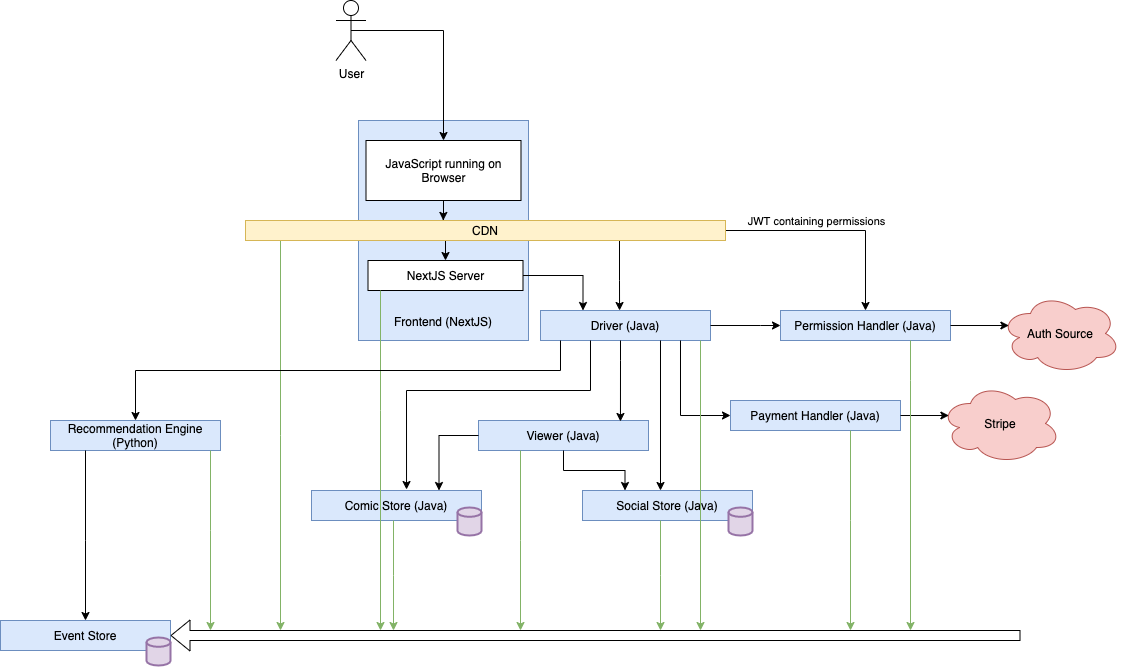

The diagram above was exported from draw.io. Its source (the exported page's mxGraphModel, read from the mxfile embedded in the PNG):
<mxGraphModel dx="1584" dy="852" grid="1" gridSize="10" guides="1" tooltips="1" connect="1" arrows="1" fold="1" page="1" pageScale="1" pageWidth="850" pageHeight="1100" math="0" shadow="0">
  <root>
    <mxCell id="0" />
    <mxCell id="1" parent="0" />
    <mxCell id="22" value="" style="group" parent="1" vertex="1" connectable="0">
      <mxGeometry x="298" y="170" width="170" height="220" as="geometry" />
    </mxCell>
    <mxCell id="12" value="" style="rounded=0;whiteSpace=wrap;html=1;fillColor=#dae8fc;strokeColor=#6c8ebf;align=left;" parent="22" vertex="1">
      <mxGeometry width="170" height="220" as="geometry" />
    </mxCell>
    <mxCell id="13" value="Frontend (NextJS)" style="text;html=1;strokeColor=none;fillColor=none;align=center;verticalAlign=middle;whiteSpace=wrap;rounded=0;" parent="22" vertex="1">
      <mxGeometry x="10" y="194.00333333333333" width="150" height="14.666666666666666" as="geometry" />
    </mxCell>
    <mxCell id="45" style="edgeStyle=orthogonalEdgeStyle;rounded=0;orthogonalLoop=1;jettySize=auto;html=1;entryX=0.412;entryY=-0.003;entryDx=0;entryDy=0;entryPerimeter=0;" parent="1" source="2" target="7" edge="1">
      <mxGeometry relative="1" as="geometry" />
    </mxCell>
    <mxCell id="2" value="JavaScript running on Browser" style="rounded=0;whiteSpace=wrap;html=1;" parent="1" vertex="1">
      <mxGeometry x="305.5" y="190" width="155" height="60" as="geometry" />
    </mxCell>
    <mxCell id="5" style="edgeStyle=orthogonalEdgeStyle;rounded=0;orthogonalLoop=1;jettySize=auto;html=1;entryX=0.5;entryY=0;entryDx=0;entryDy=0;exitX=0.5;exitY=0.5;exitDx=0;exitDy=0;exitPerimeter=0;" parent="1" source="4" target="2" edge="1">
      <mxGeometry relative="1" as="geometry">
        <Array as="points">
          <mxPoint x="383" y="80" />
        </Array>
      </mxGeometry>
    </mxCell>
    <mxCell id="4" value="User" style="shape=umlActor;verticalLabelPosition=bottom;verticalAlign=top;html=1;outlineConnect=0;" parent="1" vertex="1">
      <mxGeometry x="275.5" y="50" width="30" height="60" as="geometry" />
    </mxCell>
    <mxCell id="11" style="edgeStyle=orthogonalEdgeStyle;rounded=0;orthogonalLoop=1;jettySize=auto;html=1;entryX=0.5;entryY=0;entryDx=0;entryDy=0;" parent="1" source="7" target="10" edge="1">
      <mxGeometry relative="1" as="geometry">
        <Array as="points">
          <mxPoint x="385" y="310" />
          <mxPoint x="385" y="310" />
        </Array>
      </mxGeometry>
    </mxCell>
    <mxCell id="27" style="edgeStyle=orthogonalEdgeStyle;rounded=0;orthogonalLoop=1;jettySize=auto;html=1;entryX=0.5;entryY=0;entryDx=0;entryDy=0;" parent="1" source="7" target="25" edge="1">
      <mxGeometry relative="1" as="geometry">
        <Array as="points">
          <mxPoint x="805" y="280" />
        </Array>
      </mxGeometry>
    </mxCell>
    <mxCell id="94" value="JWT containing permissions" style="edgeLabel;html=1;align=center;verticalAlign=middle;resizable=0;points=[];" vertex="1" connectable="0" parent="27">
      <mxGeometry x="-0.1636" relative="1" as="geometry">
        <mxPoint x="-2" y="-10" as="offset" />
      </mxGeometry>
    </mxCell>
    <mxCell id="76" style="edgeStyle=elbowEdgeStyle;rounded=0;orthogonalLoop=1;jettySize=auto;html=1;strokeColor=#82b366;fillColor=#d5e8d4;" parent="1" source="7" edge="1">
      <mxGeometry relative="1" as="geometry">
        <mxPoint x="220" y="680" as="targetPoint" />
      </mxGeometry>
    </mxCell>
    <mxCell id="81" style="edgeStyle=orthogonalEdgeStyle;rounded=0;orthogonalLoop=1;jettySize=auto;html=1;entryX=0.465;entryY=0;entryDx=0;entryDy=0;entryPerimeter=0;" edge="1" parent="1" source="7" target="78">
      <mxGeometry relative="1" as="geometry">
        <Array as="points">
          <mxPoint x="559" y="330" />
          <mxPoint x="559" y="330" />
        </Array>
      </mxGeometry>
    </mxCell>
    <mxCell id="7" value="CDN" style="rounded=0;whiteSpace=wrap;html=1;fillColor=#fff2cc;strokeColor=#d6b656;" parent="1" vertex="1">
      <mxGeometry x="185" y="270" width="480" height="20" as="geometry" />
    </mxCell>
    <mxCell id="21" value="" style="group" parent="1" vertex="1" connectable="0">
      <mxGeometry x="418" y="470" width="170" height="30" as="geometry" />
    </mxCell>
    <mxCell id="19" value="" style="rounded=0;whiteSpace=wrap;html=1;fillColor=#dae8fc;strokeColor=#6c8ebf;align=left;" parent="21" vertex="1">
      <mxGeometry width="170" height="30" as="geometry" />
    </mxCell>
    <mxCell id="20" value="Viewer (Java)" style="text;html=1;strokeColor=none;fillColor=none;align=center;verticalAlign=middle;whiteSpace=wrap;rounded=0;" parent="21" vertex="1">
      <mxGeometry x="10" y="7.663333333333185" width="150" height="14.666666666666666" as="geometry" />
    </mxCell>
    <mxCell id="82" style="edgeStyle=orthogonalEdgeStyle;rounded=0;orthogonalLoop=1;jettySize=auto;html=1;entryX=0.25;entryY=0;entryDx=0;entryDy=0;" edge="1" parent="1" source="10" target="78">
      <mxGeometry relative="1" as="geometry" />
    </mxCell>
    <mxCell id="10" value="NextJS Server" style="rounded=0;whiteSpace=wrap;html=1;" parent="1" vertex="1">
      <mxGeometry x="307.5" y="310" width="155" height="30" as="geometry" />
    </mxCell>
    <mxCell id="24" value="" style="group" parent="1" vertex="1" connectable="0">
      <mxGeometry x="720" y="360" width="170" height="30" as="geometry" />
    </mxCell>
    <mxCell id="25" value="" style="rounded=0;whiteSpace=wrap;html=1;fillColor=#dae8fc;strokeColor=#6c8ebf;align=left;" parent="24" vertex="1">
      <mxGeometry width="170" height="30" as="geometry" />
    </mxCell>
    <mxCell id="26" value="Permission Handler (Java)" style="text;html=1;strokeColor=none;fillColor=none;align=center;verticalAlign=middle;whiteSpace=wrap;rounded=0;" parent="24" vertex="1">
      <mxGeometry x="10" y="7.663333333333185" width="150" height="14.666666666666666" as="geometry" />
    </mxCell>
    <mxCell id="28" value="" style="group" parent="1" vertex="1" connectable="0">
      <mxGeometry x="670" y="450" width="170" height="30" as="geometry" />
    </mxCell>
    <mxCell id="29" value="" style="rounded=0;whiteSpace=wrap;html=1;fillColor=#dae8fc;strokeColor=#6c8ebf;align=left;" parent="28" vertex="1">
      <mxGeometry width="170" height="30" as="geometry" />
    </mxCell>
    <mxCell id="30" value="Payment Handler (Java)" style="text;html=1;strokeColor=none;fillColor=none;align=center;verticalAlign=middle;whiteSpace=wrap;rounded=0;" parent="28" vertex="1">
      <mxGeometry x="10" y="7.663333333333185" width="150" height="14.666666666666666" as="geometry" />
    </mxCell>
    <mxCell id="37" value="" style="group" parent="1" vertex="1" connectable="0">
      <mxGeometry x="522" y="540" width="170" height="45" as="geometry" />
    </mxCell>
    <mxCell id="33" value="" style="rounded=0;whiteSpace=wrap;html=1;fillColor=#dae8fc;strokeColor=#6c8ebf;align=left;" parent="37" vertex="1">
      <mxGeometry width="170" height="30" as="geometry" />
    </mxCell>
    <mxCell id="34" value="Social Store (Java)" style="text;html=1;strokeColor=none;fillColor=none;align=center;verticalAlign=middle;whiteSpace=wrap;rounded=0;" parent="37" vertex="1">
      <mxGeometry x="10" y="7.663333333333185" width="150" height="14.666666666666666" as="geometry" />
    </mxCell>
    <mxCell id="36" value="" style="strokeWidth=2;html=1;shape=mxgraph.flowchart.database;whiteSpace=wrap;fillColor=#e1d5e7;strokeColor=#9673a6;" parent="37" vertex="1">
      <mxGeometry x="146" y="17" width="24" height="28" as="geometry" />
    </mxCell>
    <mxCell id="38" value="Stripe" style="ellipse;shape=cloud;whiteSpace=wrap;html=1;fillColor=#f8cecc;strokeColor=#b85450;" parent="1" vertex="1">
      <mxGeometry x="880" y="433" width="120" height="80" as="geometry" />
    </mxCell>
    <mxCell id="40" style="edgeStyle=orthogonalEdgeStyle;rounded=0;orthogonalLoop=1;jettySize=auto;html=1;entryX=0.07;entryY=0.4;entryDx=0;entryDy=0;entryPerimeter=0;" parent="1" source="29" target="38" edge="1">
      <mxGeometry relative="1" as="geometry" />
    </mxCell>
    <mxCell id="41" value="" style="group" parent="1" vertex="1" connectable="0">
      <mxGeometry x="251" y="540" width="170" height="45" as="geometry" />
    </mxCell>
    <mxCell id="42" value="" style="rounded=0;whiteSpace=wrap;html=1;fillColor=#dae8fc;strokeColor=#6c8ebf;align=left;" parent="41" vertex="1">
      <mxGeometry width="170" height="30" as="geometry" />
    </mxCell>
    <mxCell id="43" value="Comic Store (Java)" style="text;html=1;strokeColor=none;fillColor=none;align=center;verticalAlign=middle;whiteSpace=wrap;rounded=0;" parent="41" vertex="1">
      <mxGeometry x="10" y="7.663333333333185" width="150" height="14.666666666666666" as="geometry" />
    </mxCell>
    <mxCell id="44" value="" style="strokeWidth=2;html=1;shape=mxgraph.flowchart.database;whiteSpace=wrap;fillColor=#e1d5e7;strokeColor=#9673a6;" parent="41" vertex="1">
      <mxGeometry x="146" y="17" width="24" height="28" as="geometry" />
    </mxCell>
    <mxCell id="49" style="edgeStyle=orthogonalEdgeStyle;rounded=0;orthogonalLoop=1;jettySize=auto;html=1;exitX=0;exitY=0.5;exitDx=0;exitDy=0;entryX=0.75;entryY=0;entryDx=0;entryDy=0;" parent="1" source="19" target="42" edge="1">
      <mxGeometry relative="1" as="geometry">
        <mxPoint x="390" y="520" as="targetPoint" />
        <Array as="points">
          <mxPoint x="379" y="485" />
        </Array>
      </mxGeometry>
    </mxCell>
    <mxCell id="50" style="edgeStyle=orthogonalEdgeStyle;rounded=0;orthogonalLoop=1;jettySize=auto;html=1;entryX=0.25;entryY=0;entryDx=0;entryDy=0;" parent="1" source="19" target="33" edge="1">
      <mxGeometry relative="1" as="geometry">
        <Array as="points">
          <mxPoint x="503" y="520" />
          <mxPoint x="565" y="520" />
        </Array>
      </mxGeometry>
    </mxCell>
    <mxCell id="53" value="" style="group" parent="1" vertex="1" connectable="0">
      <mxGeometry x="-10" y="470" width="170" height="30" as="geometry" />
    </mxCell>
    <mxCell id="54" value="" style="rounded=0;whiteSpace=wrap;html=1;fillColor=#dae8fc;strokeColor=#6c8ebf;align=left;" parent="53" vertex="1">
      <mxGeometry width="170" height="30" as="geometry" />
    </mxCell>
    <mxCell id="55" value="Recommendation Engine (Python)" style="text;html=1;strokeColor=none;fillColor=none;align=center;verticalAlign=middle;whiteSpace=wrap;rounded=0;" parent="53" vertex="1">
      <mxGeometry x="10" y="7.663333333333185" width="150" height="14.666666666666666" as="geometry" />
    </mxCell>
    <mxCell id="57" value="" style="group" parent="1" vertex="1" connectable="0">
      <mxGeometry x="-60" y="670" width="170" height="45" as="geometry" />
    </mxCell>
    <mxCell id="58" value="" style="rounded=0;whiteSpace=wrap;html=1;fillColor=#dae8fc;strokeColor=#6c8ebf;align=left;" parent="57" vertex="1">
      <mxGeometry width="170" height="30" as="geometry" />
    </mxCell>
    <mxCell id="59" value="Event Store" style="text;html=1;strokeColor=none;fillColor=none;align=center;verticalAlign=middle;whiteSpace=wrap;rounded=0;" parent="57" vertex="1">
      <mxGeometry x="10" y="7.663333333333185" width="150" height="14.666666666666666" as="geometry" />
    </mxCell>
    <mxCell id="60" value="" style="strokeWidth=2;html=1;shape=mxgraph.flowchart.database;whiteSpace=wrap;fillColor=#e1d5e7;strokeColor=#9673a6;" parent="57" vertex="1">
      <mxGeometry x="146" y="17" width="24" height="28" as="geometry" />
    </mxCell>
    <mxCell id="64" value="" style="shape=flexArrow;endArrow=classic;html=1;entryX=1;entryY=0.5;entryDx=0;entryDy=0;" parent="1" target="58" edge="1">
      <mxGeometry width="50" height="50" relative="1" as="geometry">
        <mxPoint x="960" y="685" as="sourcePoint" />
        <mxPoint x="650" y="220" as="targetPoint" />
      </mxGeometry>
    </mxCell>
    <mxCell id="67" style="edgeStyle=elbowEdgeStyle;rounded=0;orthogonalLoop=1;jettySize=auto;html=1;entryX=0.5;entryY=0;entryDx=0;entryDy=0;" parent="1" source="54" target="58" edge="1">
      <mxGeometry relative="1" as="geometry">
        <Array as="points">
          <mxPoint x="25" y="590" />
        </Array>
      </mxGeometry>
    </mxCell>
    <mxCell id="68" style="edgeStyle=elbowEdgeStyle;rounded=0;orthogonalLoop=1;jettySize=auto;html=1;fillColor=#d5e8d4;strokeColor=#82b366;" parent="1" source="54" edge="1">
      <mxGeometry relative="1" as="geometry">
        <mxPoint x="150" y="680" as="targetPoint" />
        <Array as="points">
          <mxPoint x="150" y="580" />
          <mxPoint x="185" y="550" />
        </Array>
      </mxGeometry>
    </mxCell>
    <mxCell id="69" style="edgeStyle=elbowEdgeStyle;rounded=0;orthogonalLoop=1;jettySize=auto;html=1;strokeColor=#82b366;fillColor=#d5e8d4;" parent="1" source="42" edge="1">
      <mxGeometry relative="1" as="geometry">
        <mxPoint x="333" y="680" as="targetPoint" />
      </mxGeometry>
    </mxCell>
    <mxCell id="71" style="edgeStyle=elbowEdgeStyle;rounded=0;orthogonalLoop=1;jettySize=auto;html=1;strokeColor=#82b366;fillColor=#d5e8d4;" parent="1" source="19" edge="1">
      <mxGeometry relative="1" as="geometry">
        <mxPoint x="460" y="680" as="targetPoint" />
      </mxGeometry>
    </mxCell>
    <mxCell id="72" style="edgeStyle=elbowEdgeStyle;rounded=0;orthogonalLoop=1;jettySize=auto;html=1;strokeColor=#82b366;fillColor=#d5e8d4;" parent="1" source="33" edge="1">
      <mxGeometry relative="1" as="geometry">
        <mxPoint x="600" y="680" as="targetPoint" />
      </mxGeometry>
    </mxCell>
    <mxCell id="73" style="edgeStyle=elbowEdgeStyle;rounded=0;orthogonalLoop=1;jettySize=auto;html=1;strokeColor=#82b366;fillColor=#d5e8d4;" parent="1" source="25" edge="1">
      <mxGeometry relative="1" as="geometry">
        <mxPoint x="850" y="680" as="targetPoint" />
        <Array as="points">
          <mxPoint x="850" y="430" />
        </Array>
      </mxGeometry>
    </mxCell>
    <mxCell id="74" style="edgeStyle=elbowEdgeStyle;rounded=0;orthogonalLoop=1;jettySize=auto;html=1;strokeColor=#82b366;fillColor=#d5e8d4;" parent="1" source="29" edge="1">
      <mxGeometry relative="1" as="geometry">
        <mxPoint x="790" y="680" as="targetPoint" />
        <Array as="points">
          <mxPoint x="790" y="570" />
        </Array>
      </mxGeometry>
    </mxCell>
    <mxCell id="75" style="edgeStyle=elbowEdgeStyle;rounded=0;orthogonalLoop=1;jettySize=auto;html=1;strokeColor=#82b366;fillColor=#d5e8d4;" parent="1" source="10" edge="1">
      <mxGeometry relative="1" as="geometry">
        <mxPoint x="320" y="680" as="targetPoint" />
        <Array as="points">
          <mxPoint x="320" y="460" />
          <mxPoint x="310" y="620" />
          <mxPoint x="240" y="440" />
          <mxPoint x="220" y="500" />
        </Array>
      </mxGeometry>
    </mxCell>
    <mxCell id="77" value="" style="group" vertex="1" connectable="0" parent="1">
      <mxGeometry x="480" y="360" width="170" height="30" as="geometry" />
    </mxCell>
    <mxCell id="78" value="" style="rounded=0;whiteSpace=wrap;html=1;fillColor=#dae8fc;strokeColor=#6c8ebf;align=left;" vertex="1" parent="77">
      <mxGeometry width="170" height="30" as="geometry" />
    </mxCell>
    <mxCell id="79" value="Driver (Java)" style="text;html=1;strokeColor=none;fillColor=none;align=center;verticalAlign=middle;whiteSpace=wrap;rounded=0;" vertex="1" parent="77">
      <mxGeometry x="10" y="7.663333333333185" width="150" height="14.666666666666666" as="geometry" />
    </mxCell>
    <mxCell id="83" style="edgeStyle=orthogonalEdgeStyle;rounded=0;orthogonalLoop=1;jettySize=auto;html=1;entryX=0;entryY=0.5;entryDx=0;entryDy=0;" edge="1" parent="1" source="78" target="29">
      <mxGeometry relative="1" as="geometry">
        <Array as="points">
          <mxPoint x="620" y="465" />
        </Array>
      </mxGeometry>
    </mxCell>
    <mxCell id="84" style="edgeStyle=orthogonalEdgeStyle;rounded=0;orthogonalLoop=1;jettySize=auto;html=1;" edge="1" parent="1" source="78">
      <mxGeometry relative="1" as="geometry">
        <mxPoint x="600" y="540" as="targetPoint" />
        <Array as="points">
          <mxPoint x="600" y="540" />
        </Array>
      </mxGeometry>
    </mxCell>
    <mxCell id="85" style="edgeStyle=orthogonalEdgeStyle;rounded=0;orthogonalLoop=1;jettySize=auto;html=1;entryX=0.835;entryY=0.033;entryDx=0;entryDy=0;entryPerimeter=0;" edge="1" parent="1" source="78" target="19">
      <mxGeometry relative="1" as="geometry">
        <Array as="points">
          <mxPoint x="560" y="410" />
          <mxPoint x="560" y="410" />
        </Array>
      </mxGeometry>
    </mxCell>
    <mxCell id="86" style="edgeStyle=orthogonalEdgeStyle;rounded=0;orthogonalLoop=1;jettySize=auto;html=1;entryX=0.559;entryY=-0.033;entryDx=0;entryDy=0;entryPerimeter=0;" edge="1" parent="1" source="78" target="42">
      <mxGeometry relative="1" as="geometry">
        <Array as="points">
          <mxPoint x="530" y="440" />
          <mxPoint x="346" y="440" />
        </Array>
      </mxGeometry>
    </mxCell>
    <mxCell id="87" style="edgeStyle=orthogonalEdgeStyle;rounded=0;orthogonalLoop=1;jettySize=auto;html=1;entryX=0.5;entryY=0;entryDx=0;entryDy=0;" edge="1" parent="1" source="78" target="54">
      <mxGeometry relative="1" as="geometry">
        <Array as="points">
          <mxPoint x="500" y="420" />
          <mxPoint x="75" y="420" />
        </Array>
      </mxGeometry>
    </mxCell>
    <mxCell id="88" style="edgeStyle=orthogonalEdgeStyle;rounded=0;orthogonalLoop=1;jettySize=auto;html=1;entryX=0;entryY=0.5;entryDx=0;entryDy=0;" edge="1" parent="1" source="78" target="25">
      <mxGeometry relative="1" as="geometry">
        <Array as="points">
          <mxPoint x="700" y="375" />
        </Array>
      </mxGeometry>
    </mxCell>
    <mxCell id="91" style="edgeStyle=orthogonalEdgeStyle;rounded=0;orthogonalLoop=1;jettySize=auto;html=1;strokeColor=#82b366;fillColor=#d5e8d4;" edge="1" parent="1" source="78">
      <mxGeometry relative="1" as="geometry">
        <mxPoint x="640" y="680" as="targetPoint" />
        <Array as="points">
          <mxPoint x="640" y="680" />
        </Array>
      </mxGeometry>
    </mxCell>
    <mxCell id="92" value="Auth Source" style="ellipse;shape=cloud;whiteSpace=wrap;html=1;fillColor=#f8cecc;strokeColor=#b85450;" vertex="1" parent="1">
      <mxGeometry x="940" y="343" width="120" height="80" as="geometry" />
    </mxCell>
    <mxCell id="93" style="edgeStyle=orthogonalEdgeStyle;rounded=0;orthogonalLoop=1;jettySize=auto;html=1;entryX=0.07;entryY=0.4;entryDx=0;entryDy=0;entryPerimeter=0;" edge="1" parent="1" source="25" target="92">
      <mxGeometry relative="1" as="geometry" />
    </mxCell>
  </root>
</mxGraphModel>